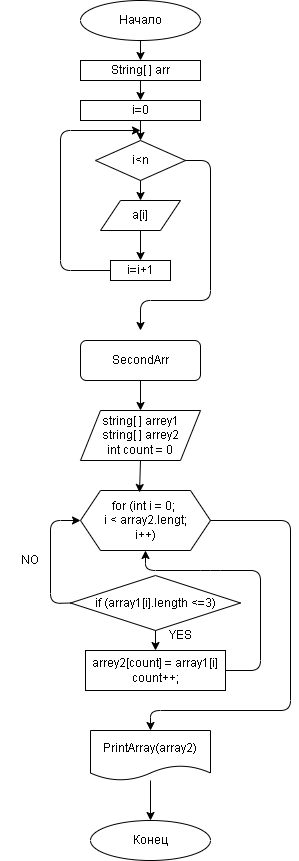

The diagram above was exported from draw.io. Its source (the exported page's mxGraphModel, read from the mxfile embedded in the PNG):
<mxGraphModel dx="1118" dy="432" grid="1" gridSize="10" guides="1" tooltips="1" connect="1" arrows="1" fold="1" page="1" pageScale="1" pageWidth="827" pageHeight="1169" background="#ffffff" math="0" shadow="0">
  <root>
    <mxCell id="0" />
    <mxCell id="1" parent="0" />
    <mxCell id="2" value="" style="ellipse;whiteSpace=wrap;html=1;gradientColor=#ffffff;fillColor=none;strokeColor=#000000;" vertex="1" parent="1">
      <mxGeometry x="340" y="10" width="120" height="40" as="geometry" />
    </mxCell>
    <mxCell id="3" value="&lt;font color=&quot;#000000&quot;&gt;Начало&lt;/font&gt;" style="text;html=1;strokeColor=none;fillColor=none;align=center;verticalAlign=middle;whiteSpace=wrap;rounded=0;" vertex="1" parent="1">
      <mxGeometry x="370" y="15" width="60" height="30" as="geometry" />
    </mxCell>
    <mxCell id="4" value="String[ ] arr" style="rounded=0;whiteSpace=wrap;html=1;fontColor=#000000;strokeColor=#000000;fillColor=none;gradientColor=#ffffff;" vertex="1" parent="1">
      <mxGeometry x="340" y="70" width="120" height="20" as="geometry" />
    </mxCell>
    <mxCell id="5" value="" style="endArrow=classic;html=1;fontColor=#000000;strokeColor=#000000;exitX=0.5;exitY=1;exitDx=0;exitDy=0;entryX=0.5;entryY=0;entryDx=0;entryDy=0;" edge="1" parent="1" source="2" target="4">
      <mxGeometry width="50" height="50" relative="1" as="geometry">
        <mxPoint x="390" y="210" as="sourcePoint" />
        <mxPoint x="440" y="160" as="targetPoint" />
      </mxGeometry>
    </mxCell>
    <mxCell id="11" style="edgeStyle=none;html=1;exitX=0.5;exitY=1;exitDx=0;exitDy=0;entryX=0.5;entryY=0;entryDx=0;entryDy=0;fontColor=#000000;strokeColor=#000000;" edge="1" parent="1" source="6" target="9">
      <mxGeometry relative="1" as="geometry" />
    </mxCell>
    <mxCell id="6" value="i=0" style="rounded=0;whiteSpace=wrap;html=1;fontColor=#000000;strokeColor=#000000;fillColor=none;gradientColor=#ffffff;" vertex="1" parent="1">
      <mxGeometry x="340" y="110" width="120" height="20" as="geometry" />
    </mxCell>
    <mxCell id="7" value="" style="endArrow=classic;html=1;fontColor=#000000;strokeColor=#000000;entryX=0.5;entryY=0;entryDx=0;entryDy=0;exitX=0.5;exitY=1;exitDx=0;exitDy=0;" edge="1" parent="1" source="4" target="6">
      <mxGeometry width="50" height="50" relative="1" as="geometry">
        <mxPoint x="510" y="100" as="sourcePoint" />
        <mxPoint x="410" y="80" as="targetPoint" />
      </mxGeometry>
    </mxCell>
    <mxCell id="14" style="edgeStyle=none;html=1;exitX=0.5;exitY=1;exitDx=0;exitDy=0;entryX=0.5;entryY=0;entryDx=0;entryDy=0;fontColor=#000000;strokeColor=#000000;" edge="1" parent="1" source="8" target="13">
      <mxGeometry relative="1" as="geometry" />
    </mxCell>
    <mxCell id="8" value="a[i]" style="shape=parallelogram;perimeter=parallelogramPerimeter;whiteSpace=wrap;html=1;fixedSize=1;fontColor=#000000;strokeColor=#000000;fillColor=none;gradientColor=#ffffff;" vertex="1" parent="1">
      <mxGeometry x="360" y="210" width="80" height="30" as="geometry" />
    </mxCell>
    <mxCell id="12" style="edgeStyle=none;html=1;exitX=0.5;exitY=1;exitDx=0;exitDy=0;entryX=0.5;entryY=0;entryDx=0;entryDy=0;fontColor=#000000;strokeColor=#000000;" edge="1" parent="1" source="9" target="8">
      <mxGeometry relative="1" as="geometry" />
    </mxCell>
    <mxCell id="18" style="edgeStyle=none;html=1;exitX=1;exitY=0.5;exitDx=0;exitDy=0;fontColor=#000000;strokeColor=#000000;" edge="1" parent="1" source="9">
      <mxGeometry relative="1" as="geometry">
        <mxPoint x="400" y="340" as="targetPoint" />
        <Array as="points">
          <mxPoint x="470" y="170" />
          <mxPoint x="470" y="310" />
          <mxPoint x="400" y="310" />
        </Array>
      </mxGeometry>
    </mxCell>
    <mxCell id="9" value="i&amp;lt;n" style="rhombus;whiteSpace=wrap;html=1;fontColor=#000000;strokeColor=#000000;fillColor=none;gradientColor=#ffffff;" vertex="1" parent="1">
      <mxGeometry x="355" y="150" width="90" height="40" as="geometry" />
    </mxCell>
    <mxCell id="15" style="edgeStyle=none;html=1;exitX=0;exitY=0.5;exitDx=0;exitDy=0;fontColor=#000000;strokeColor=#000000;" edge="1" parent="1" source="13">
      <mxGeometry relative="1" as="geometry">
        <mxPoint x="400" y="140" as="targetPoint" />
        <Array as="points">
          <mxPoint x="320" y="280" />
          <mxPoint x="320" y="140" />
        </Array>
      </mxGeometry>
    </mxCell>
    <mxCell id="13" value="i=i+1" style="rounded=0;whiteSpace=wrap;html=1;fontColor=#000000;strokeColor=#000000;fillColor=none;gradientColor=#ffffff;" vertex="1" parent="1">
      <mxGeometry x="370" y="270" width="60" height="20" as="geometry" />
    </mxCell>
    <mxCell id="22" style="edgeStyle=none;html=1;exitX=0.5;exitY=1;exitDx=0;exitDy=0;entryX=0.5;entryY=0;entryDx=0;entryDy=0;fontColor=#000000;strokeColor=#000000;" edge="1" parent="1" source="19" target="20">
      <mxGeometry relative="1" as="geometry" />
    </mxCell>
    <mxCell id="19" value="SecondArr" style="rounded=1;whiteSpace=wrap;html=1;fontColor=#000000;strokeColor=#000000;fillColor=none;gradientColor=#ffffff;" vertex="1" parent="1">
      <mxGeometry x="340" y="350" width="120" height="40" as="geometry" />
    </mxCell>
    <mxCell id="23" style="edgeStyle=none;html=1;exitX=0.5;exitY=1;exitDx=0;exitDy=0;entryX=0.454;entryY=0.033;entryDx=0;entryDy=0;entryPerimeter=0;fontColor=#000000;strokeColor=#000000;" edge="1" parent="1" source="20" target="21">
      <mxGeometry relative="1" as="geometry" />
    </mxCell>
    <mxCell id="20" value="string[ ] arrey1&lt;br&gt;string[ ] arrey2&lt;br&gt;int count = 0" style="shape=parallelogram;perimeter=parallelogramPerimeter;whiteSpace=wrap;html=1;fixedSize=1;fontColor=#000000;strokeColor=#000000;fillColor=none;gradientColor=#ffffff;" vertex="1" parent="1">
      <mxGeometry x="340" y="420" width="120" height="50" as="geometry" />
    </mxCell>
    <mxCell id="31" style="edgeStyle=none;html=1;exitX=1;exitY=0.5;exitDx=0;exitDy=0;fontColor=#000000;strokeColor=#000000;" edge="1" parent="1" source="21">
      <mxGeometry relative="1" as="geometry">
        <mxPoint x="410" y="740" as="targetPoint" />
        <Array as="points">
          <mxPoint x="550" y="530" />
          <mxPoint x="550" y="720" />
          <mxPoint x="410" y="720" />
        </Array>
      </mxGeometry>
    </mxCell>
    <mxCell id="21" value="for (int i = 0; &lt;br&gt;i &amp;lt; array2.lengt;&lt;br&gt;i++)" style="shape=hexagon;perimeter=hexagonPerimeter2;whiteSpace=wrap;html=1;fixedSize=1;fontColor=#000000;strokeColor=#000000;fillColor=none;gradientColor=#ffffff;" vertex="1" parent="1">
      <mxGeometry x="340" y="500" width="130" height="60" as="geometry" />
    </mxCell>
    <mxCell id="26" style="edgeStyle=none;html=1;exitX=0;exitY=0.5;exitDx=0;exitDy=0;fontColor=#000000;strokeColor=#000000;entryX=0;entryY=0.5;entryDx=0;entryDy=0;" edge="1" parent="1" source="24" target="21">
      <mxGeometry relative="1" as="geometry">
        <mxPoint x="310" y="530" as="targetPoint" />
        <Array as="points">
          <mxPoint x="310" y="613" />
          <mxPoint x="310" y="530" />
        </Array>
      </mxGeometry>
    </mxCell>
    <mxCell id="28" style="edgeStyle=none;html=1;exitX=0.5;exitY=1;exitDx=0;exitDy=0;entryX=0.5;entryY=0;entryDx=0;entryDy=0;fontColor=#000000;strokeColor=#000000;" edge="1" parent="1" source="24" target="25">
      <mxGeometry relative="1" as="geometry" />
    </mxCell>
    <mxCell id="24" value="if (array1[i].length &amp;lt;=3)" style="rhombus;whiteSpace=wrap;html=1;fontColor=#000000;strokeColor=#000000;fillColor=none;gradientColor=#ffffff;" vertex="1" parent="1">
      <mxGeometry x="330" y="585" width="170" height="55" as="geometry" />
    </mxCell>
    <mxCell id="30" style="edgeStyle=none;html=1;exitX=1;exitY=0.5;exitDx=0;exitDy=0;fontColor=#000000;strokeColor=#000000;entryX=0.5;entryY=1;entryDx=0;entryDy=0;" edge="1" parent="1" source="25" target="21">
      <mxGeometry relative="1" as="geometry">
        <mxPoint x="520" y="510" as="targetPoint" />
        <Array as="points">
          <mxPoint x="520" y="680" />
          <mxPoint x="520" y="580" />
          <mxPoint x="470" y="580" />
          <mxPoint x="405" y="580" />
        </Array>
      </mxGeometry>
    </mxCell>
    <mxCell id="25" value="arrey2[count] = array1[i]&lt;br&gt;count++;" style="rounded=0;whiteSpace=wrap;html=1;fontColor=#000000;strokeColor=#000000;fillColor=none;gradientColor=#ffffff;" vertex="1" parent="1">
      <mxGeometry x="345" y="660" width="140" height="40" as="geometry" />
    </mxCell>
    <mxCell id="27" value="NO" style="text;html=1;strokeColor=none;fillColor=none;align=center;verticalAlign=middle;whiteSpace=wrap;rounded=0;fontColor=#000000;" vertex="1" parent="1">
      <mxGeometry x="260" y="555" width="60" height="30" as="geometry" />
    </mxCell>
    <mxCell id="29" value="YES" style="text;html=1;strokeColor=none;fillColor=none;align=center;verticalAlign=middle;whiteSpace=wrap;rounded=0;fontColor=#000000;" vertex="1" parent="1">
      <mxGeometry x="410" y="630" width="60" height="30" as="geometry" />
    </mxCell>
    <mxCell id="33" style="edgeStyle=none;html=1;fontColor=#000000;strokeColor=#000000;" edge="1" parent="1" source="32">
      <mxGeometry relative="1" as="geometry">
        <mxPoint x="410" y="830" as="targetPoint" />
      </mxGeometry>
    </mxCell>
    <mxCell id="32" value="PrintArray(array2)" style="shape=document;whiteSpace=wrap;html=1;boundedLbl=1;fontColor=#000000;strokeColor=#000000;fillColor=none;gradientColor=#ffffff;" vertex="1" parent="1">
      <mxGeometry x="350" y="740" width="120" height="50" as="geometry" />
    </mxCell>
    <mxCell id="34" value="Конец" style="ellipse;whiteSpace=wrap;html=1;fontColor=#000000;strokeColor=#000000;fillColor=none;gradientColor=#ffffff;" vertex="1" parent="1">
      <mxGeometry x="350" y="830" width="120" height="40" as="geometry" />
    </mxCell>
  </root>
</mxGraphModel>